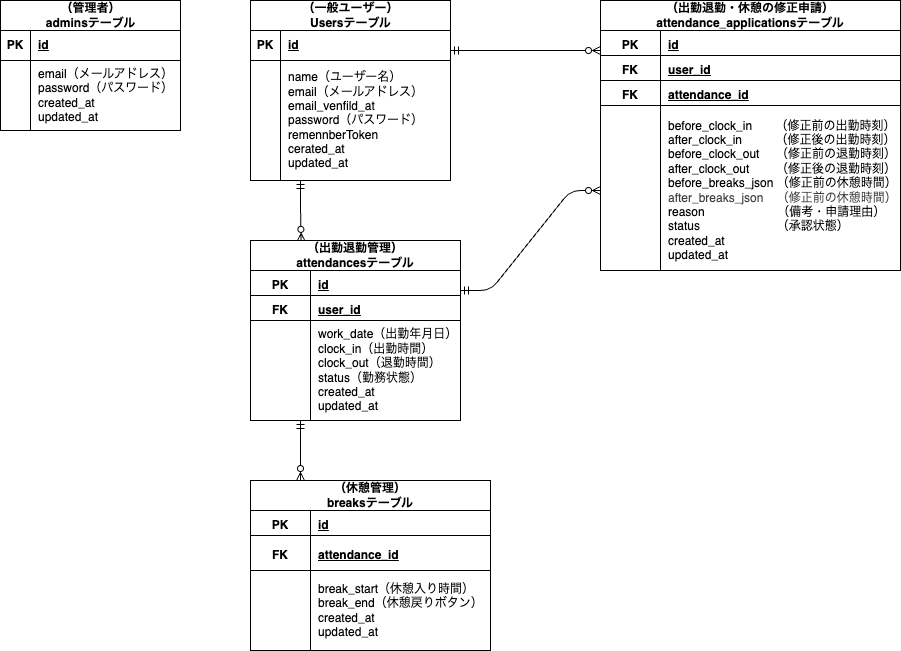

The diagram above was exported from draw.io. Its source (the exported page's mxGraphModel, read from the mxfile embedded in the PNG):
<mxGraphModel dx="589" dy="370" grid="1" gridSize="10" guides="1" tooltips="1" connect="1" arrows="1" fold="1" page="1" pageScale="1" pageWidth="3200" pageHeight="2000" math="0" shadow="0">
  <root>
    <mxCell id="0" />
    <mxCell id="1" parent="0" />
    <mxCell id="2" value="（一般ユーザー）&lt;div&gt;Usersテーブル&lt;/div&gt;" style="shape=table;startSize=30;container=1;collapsible=1;childLayout=tableLayout;fixedRows=1;rowLines=0;fontStyle=1;align=center;resizeLast=1;html=1;strokeWidth=1;swimlaneLine=1;strokeColor=default;" parent="1" vertex="1">
      <mxGeometry x="310" y="40" width="200" height="180" as="geometry">
        <mxRectangle x="310" y="80" width="120" height="30" as="alternateBounds" />
      </mxGeometry>
    </mxCell>
    <mxCell id="3" value="" style="shape=tableRow;horizontal=0;startSize=0;swimlaneHead=0;swimlaneBody=0;fillColor=none;collapsible=0;dropTarget=0;points=[[0,0.5],[1,0.5]];portConstraint=eastwest;top=0;left=0;right=0;bottom=1;" parent="2" vertex="1">
      <mxGeometry y="30" width="200" height="30" as="geometry" />
    </mxCell>
    <mxCell id="4" value="PK" style="shape=partialRectangle;connectable=0;fillColor=none;top=0;left=0;bottom=0;right=0;fontStyle=1;overflow=hidden;whiteSpace=wrap;html=1;" parent="3" vertex="1">
      <mxGeometry width="30" height="30" as="geometry">
        <mxRectangle width="30" height="30" as="alternateBounds" />
      </mxGeometry>
    </mxCell>
    <mxCell id="5" value="id" style="shape=partialRectangle;connectable=0;fillColor=none;top=0;left=0;bottom=0;right=0;align=left;spacingLeft=6;fontStyle=5;overflow=hidden;whiteSpace=wrap;html=1;" parent="3" vertex="1">
      <mxGeometry x="30" width="170" height="30" as="geometry">
        <mxRectangle width="170" height="30" as="alternateBounds" />
      </mxGeometry>
    </mxCell>
    <mxCell id="6" value="" style="shape=tableRow;horizontal=0;startSize=0;swimlaneHead=0;swimlaneBody=0;fillColor=none;collapsible=0;dropTarget=0;points=[[0,0.5],[1,0.5]];portConstraint=eastwest;top=0;left=0;right=0;bottom=0;" parent="2" vertex="1">
      <mxGeometry y="60" width="200" height="120" as="geometry" />
    </mxCell>
    <mxCell id="7" value="" style="shape=partialRectangle;connectable=0;fillColor=none;top=0;left=0;bottom=0;right=0;editable=1;overflow=hidden;whiteSpace=wrap;html=1;" parent="6" vertex="1">
      <mxGeometry width="30" height="120" as="geometry">
        <mxRectangle width="30" height="120" as="alternateBounds" />
      </mxGeometry>
    </mxCell>
    <mxCell id="8" value="name（ユーザー名）&lt;div&gt;email（メールアドレス）&lt;/div&gt;&lt;div&gt;email_venfild_at&lt;/div&gt;&lt;div&gt;password（パスワード）&lt;/div&gt;&lt;div&gt;remennberToken&lt;/div&gt;&lt;div&gt;cerated_at&lt;/div&gt;&lt;div&gt;updated_at&lt;/div&gt;" style="shape=partialRectangle;connectable=0;fillColor=none;top=0;left=0;bottom=0;right=0;align=left;spacingLeft=6;overflow=hidden;whiteSpace=wrap;html=1;" parent="6" vertex="1">
      <mxGeometry x="30" width="170" height="120" as="geometry">
        <mxRectangle width="170" height="120" as="alternateBounds" />
      </mxGeometry>
    </mxCell>
    <mxCell id="20" value="（管理者）&lt;br&gt;adminsテーブル" style="shape=table;startSize=30;container=1;collapsible=1;childLayout=tableLayout;fixedRows=1;rowLines=0;fontStyle=1;align=center;resizeLast=1;html=1;" vertex="1" parent="1">
      <mxGeometry x="60" y="40" width="180" height="130" as="geometry" />
    </mxCell>
    <mxCell id="21" value="" style="shape=tableRow;horizontal=0;startSize=0;swimlaneHead=0;swimlaneBody=0;fillColor=none;collapsible=0;dropTarget=0;points=[[0,0.5],[1,0.5]];portConstraint=eastwest;top=0;left=0;right=0;bottom=1;" vertex="1" parent="20">
      <mxGeometry y="30" width="180" height="30" as="geometry" />
    </mxCell>
    <mxCell id="22" value="PK" style="shape=partialRectangle;connectable=0;fillColor=none;top=0;left=0;bottom=0;right=0;fontStyle=1;overflow=hidden;whiteSpace=wrap;html=1;" vertex="1" parent="21">
      <mxGeometry width="30" height="30" as="geometry">
        <mxRectangle width="30" height="30" as="alternateBounds" />
      </mxGeometry>
    </mxCell>
    <mxCell id="23" value="id" style="shape=partialRectangle;connectable=0;fillColor=none;top=0;left=0;bottom=0;right=0;align=left;spacingLeft=6;fontStyle=5;overflow=hidden;whiteSpace=wrap;html=1;" vertex="1" parent="21">
      <mxGeometry x="30" width="150" height="30" as="geometry">
        <mxRectangle width="150" height="30" as="alternateBounds" />
      </mxGeometry>
    </mxCell>
    <mxCell id="24" value="" style="shape=tableRow;horizontal=0;startSize=0;swimlaneHead=0;swimlaneBody=0;fillColor=none;collapsible=0;dropTarget=0;points=[[0,0.5],[1,0.5]];portConstraint=eastwest;top=0;left=0;right=0;bottom=0;" vertex="1" parent="20">
      <mxGeometry y="60" width="180" height="70" as="geometry" />
    </mxCell>
    <mxCell id="25" value="" style="shape=partialRectangle;connectable=0;fillColor=none;top=0;left=0;bottom=0;right=0;editable=1;overflow=hidden;whiteSpace=wrap;html=1;" vertex="1" parent="24">
      <mxGeometry width="30" height="70" as="geometry">
        <mxRectangle width="30" height="70" as="alternateBounds" />
      </mxGeometry>
    </mxCell>
    <mxCell id="26" value="email（メールアドレス）&lt;div&gt;password（パスワード）&lt;/div&gt;&lt;div&gt;created_at&lt;/div&gt;&lt;div&gt;updated_at&lt;/div&gt;" style="shape=partialRectangle;connectable=0;fillColor=none;top=0;left=0;bottom=0;right=0;align=left;spacingLeft=6;overflow=hidden;whiteSpace=wrap;html=1;" vertex="1" parent="24">
      <mxGeometry x="30" width="150" height="70" as="geometry">
        <mxRectangle width="150" height="70" as="alternateBounds" />
      </mxGeometry>
    </mxCell>
    <mxCell id="33" value="" style="fontSize=12;html=1;endArrow=ERzeroToMany;startArrow=ERmandOne;entryX=0.241;entryY=0.005;entryDx=0;entryDy=0;entryPerimeter=0;" edge="1" parent="1" target="37">
      <mxGeometry width="100" height="100" relative="1" as="geometry">
        <mxPoint x="360" y="220" as="sourcePoint" />
        <mxPoint x="360" y="278.8" as="targetPoint" />
        <Array as="points">
          <mxPoint x="360" y="249.64" />
        </Array>
      </mxGeometry>
    </mxCell>
    <mxCell id="37" value="（出勤退勤管理）&lt;div&gt;attendancesテーブル&lt;/div&gt;" style="shape=table;startSize=30;container=1;collapsible=1;childLayout=tableLayout;fixedRows=1;rowLines=0;fontStyle=1;align=center;resizeLast=1;html=1;whiteSpace=wrap;" vertex="1" parent="1">
      <mxGeometry x="310" y="280" width="210" height="180" as="geometry">
        <mxRectangle x="280" y="280" width="150" height="30" as="alternateBounds" />
      </mxGeometry>
    </mxCell>
    <mxCell id="38" value="" style="shape=tableRow;horizontal=0;startSize=0;swimlaneHead=0;swimlaneBody=0;fillColor=none;collapsible=0;dropTarget=0;points=[[0,0.5],[1,0.5]];portConstraint=eastwest;top=0;left=0;right=0;bottom=0;html=1;strokeColor=default;swimlaneLine=1;" vertex="1" parent="37">
      <mxGeometry y="30" width="210" height="30" as="geometry" />
    </mxCell>
    <mxCell id="39" value="PK" style="shape=partialRectangle;connectable=0;fillColor=none;top=0;left=0;bottom=0;right=0;fontStyle=1;overflow=hidden;html=1;whiteSpace=wrap;" vertex="1" parent="38">
      <mxGeometry width="60" height="30" as="geometry">
        <mxRectangle width="60" height="30" as="alternateBounds" />
      </mxGeometry>
    </mxCell>
    <mxCell id="40" value="id" style="shape=partialRectangle;connectable=0;fillColor=none;top=0;left=0;bottom=0;right=0;align=left;spacingLeft=6;fontStyle=5;overflow=hidden;html=1;whiteSpace=wrap;" vertex="1" parent="38">
      <mxGeometry x="60" width="150" height="30" as="geometry">
        <mxRectangle width="150" height="30" as="alternateBounds" />
      </mxGeometry>
    </mxCell>
    <mxCell id="41" value="" style="shape=tableRow;horizontal=0;startSize=0;swimlaneHead=0;swimlaneBody=0;fillColor=none;collapsible=0;dropTarget=0;points=[[0,0.5],[1,0.5]];portConstraint=eastwest;top=0;left=0;right=0;bottom=1;html=1;strokeColor=default;" vertex="1" parent="37">
      <mxGeometry y="60" width="210" height="20" as="geometry" />
    </mxCell>
    <mxCell id="42" value="FK" style="shape=partialRectangle;connectable=0;fillColor=none;top=0;left=0;bottom=0;right=0;fontStyle=1;overflow=hidden;html=1;whiteSpace=wrap;" vertex="1" parent="41">
      <mxGeometry width="60" height="20" as="geometry">
        <mxRectangle width="60" height="20" as="alternateBounds" />
      </mxGeometry>
    </mxCell>
    <mxCell id="43" value="user_id" style="shape=partialRectangle;connectable=0;fillColor=none;top=0;left=0;bottom=0;right=0;align=left;spacingLeft=6;fontStyle=5;overflow=hidden;html=1;whiteSpace=wrap;" vertex="1" parent="41">
      <mxGeometry x="60" width="150" height="20" as="geometry">
        <mxRectangle width="150" height="20" as="alternateBounds" />
      </mxGeometry>
    </mxCell>
    <mxCell id="44" value="" style="shape=tableRow;horizontal=0;startSize=0;swimlaneHead=0;swimlaneBody=0;fillColor=none;collapsible=0;dropTarget=0;points=[[0,0.5],[1,0.5]];portConstraint=eastwest;top=0;left=0;right=0;bottom=0;html=1;" vertex="1" parent="37">
      <mxGeometry y="80" width="210" height="100" as="geometry" />
    </mxCell>
    <mxCell id="45" value="" style="shape=partialRectangle;connectable=0;fillColor=none;top=0;left=0;bottom=0;right=0;editable=1;overflow=hidden;html=1;whiteSpace=wrap;" vertex="1" parent="44">
      <mxGeometry width="60" height="100" as="geometry">
        <mxRectangle width="60" height="100" as="alternateBounds" />
      </mxGeometry>
    </mxCell>
    <mxCell id="46" value="work_date（出勤年月日）&lt;div&gt;clock_in（出勤時間）&lt;/div&gt;&lt;div&gt;clock_out（退勤時間）&lt;/div&gt;&lt;div&gt;status（勤務状態）&lt;/div&gt;&lt;div&gt;created_at&lt;/div&gt;&lt;div&gt;updated_at&lt;/div&gt;" style="shape=partialRectangle;connectable=0;fillColor=none;top=0;left=0;bottom=0;right=0;align=left;spacingLeft=6;overflow=hidden;html=1;whiteSpace=wrap;" vertex="1" parent="44">
      <mxGeometry x="60" width="150" height="100" as="geometry">
        <mxRectangle width="150" height="100" as="alternateBounds" />
      </mxGeometry>
    </mxCell>
    <mxCell id="50" value="" style="line;strokeWidth=1;rotatable=0;dashed=0;labelPosition=right;align=left;verticalAlign=middle;spacingTop=0;spacingLeft=6;points=[];portConstraint=eastwest;" vertex="1" parent="1">
      <mxGeometry x="310" y="330" width="210" height="10" as="geometry" />
    </mxCell>
    <mxCell id="51" value="" style="fontSize=12;html=1;endArrow=ERzeroToMany;startArrow=ERmandOne;" edge="1" parent="1">
      <mxGeometry width="100" height="100" relative="1" as="geometry">
        <mxPoint x="360" y="460" as="sourcePoint" />
        <mxPoint x="360" y="520" as="targetPoint" />
      </mxGeometry>
    </mxCell>
    <mxCell id="54" value="（休憩管理）&lt;div&gt;breaksテーブル&lt;/div&gt;" style="shape=table;startSize=30;container=1;collapsible=1;childLayout=tableLayout;fixedRows=1;rowLines=0;fontStyle=1;align=center;resizeLast=1;html=1;whiteSpace=wrap;" vertex="1" parent="1">
      <mxGeometry x="310" y="520" width="240" height="170" as="geometry" />
    </mxCell>
    <mxCell id="55" value="" style="shape=tableRow;horizontal=0;startSize=0;swimlaneHead=0;swimlaneBody=0;fillColor=none;collapsible=0;dropTarget=0;points=[[0,0.5],[1,0.5]];portConstraint=eastwest;top=0;left=0;right=0;bottom=0;html=1;" vertex="1" parent="54">
      <mxGeometry y="30" width="240" height="30" as="geometry" />
    </mxCell>
    <mxCell id="56" value="PK" style="shape=partialRectangle;connectable=0;fillColor=none;top=0;left=0;bottom=0;right=0;fontStyle=1;overflow=hidden;html=1;whiteSpace=wrap;" vertex="1" parent="55">
      <mxGeometry width="60" height="30" as="geometry">
        <mxRectangle width="60" height="30" as="alternateBounds" />
      </mxGeometry>
    </mxCell>
    <mxCell id="57" value="id" style="shape=partialRectangle;connectable=0;fillColor=none;top=0;left=0;bottom=0;right=0;align=left;spacingLeft=6;fontStyle=5;overflow=hidden;html=1;whiteSpace=wrap;" vertex="1" parent="55">
      <mxGeometry x="60" width="180" height="30" as="geometry">
        <mxRectangle width="180" height="30" as="alternateBounds" />
      </mxGeometry>
    </mxCell>
    <mxCell id="58" value="" style="shape=tableRow;horizontal=0;startSize=0;swimlaneHead=0;swimlaneBody=0;fillColor=none;collapsible=0;dropTarget=0;points=[[0,0.5],[1,0.5]];portConstraint=eastwest;top=0;left=0;right=0;bottom=1;html=1;" vertex="1" parent="54">
      <mxGeometry y="60" width="240" height="30" as="geometry" />
    </mxCell>
    <mxCell id="59" value="FK" style="shape=partialRectangle;connectable=0;fillColor=none;top=0;left=0;bottom=0;right=0;fontStyle=1;overflow=hidden;html=1;whiteSpace=wrap;" vertex="1" parent="58">
      <mxGeometry width="60" height="30" as="geometry">
        <mxRectangle width="60" height="30" as="alternateBounds" />
      </mxGeometry>
    </mxCell>
    <mxCell id="60" value="attendance_id" style="shape=partialRectangle;connectable=0;fillColor=none;top=0;left=0;bottom=0;right=0;align=left;spacingLeft=6;fontStyle=5;overflow=hidden;html=1;whiteSpace=wrap;" vertex="1" parent="58">
      <mxGeometry x="60" width="180" height="30" as="geometry">
        <mxRectangle width="180" height="30" as="alternateBounds" />
      </mxGeometry>
    </mxCell>
    <mxCell id="61" value="" style="shape=tableRow;horizontal=0;startSize=0;swimlaneHead=0;swimlaneBody=0;fillColor=none;collapsible=0;dropTarget=0;points=[[0,0.5],[1,0.5]];portConstraint=eastwest;top=0;left=0;right=0;bottom=0;html=1;" vertex="1" parent="54">
      <mxGeometry y="90" width="240" height="80" as="geometry" />
    </mxCell>
    <mxCell id="62" value="" style="shape=partialRectangle;connectable=0;fillColor=none;top=0;left=0;bottom=0;right=0;editable=1;overflow=hidden;html=1;whiteSpace=wrap;" vertex="1" parent="61">
      <mxGeometry width="60" height="80" as="geometry">
        <mxRectangle width="60" height="80" as="alternateBounds" />
      </mxGeometry>
    </mxCell>
    <mxCell id="63" value="break_start（休憩入り時間）&lt;div&gt;break_end（休憩戻りボタン）&lt;/div&gt;&lt;div&gt;created_at&lt;/div&gt;&lt;div&gt;updated_at&lt;/div&gt;" style="shape=partialRectangle;connectable=0;fillColor=none;top=0;left=0;bottom=0;right=0;align=left;spacingLeft=6;overflow=hidden;html=1;whiteSpace=wrap;" vertex="1" parent="61">
      <mxGeometry x="60" width="180" height="80" as="geometry">
        <mxRectangle width="180" height="80" as="alternateBounds" />
      </mxGeometry>
    </mxCell>
    <mxCell id="67" value="" style="line;strokeWidth=1;rotatable=0;dashed=0;labelPosition=right;align=left;verticalAlign=middle;spacingTop=0;spacingLeft=6;points=[];portConstraint=eastwest;" vertex="1" parent="1">
      <mxGeometry x="310" y="570" width="240" height="10" as="geometry" />
    </mxCell>
    <mxCell id="68" value="（出勤退勤・休憩の修正申請）attendance_applicationsテーブル" style="shape=table;startSize=30;container=1;collapsible=1;childLayout=tableLayout;fixedRows=1;rowLines=0;fontStyle=1;align=center;resizeLast=1;html=1;whiteSpace=wrap;" vertex="1" parent="1">
      <mxGeometry x="660" y="40" width="300" height="270" as="geometry" />
    </mxCell>
    <mxCell id="69" value="" style="shape=tableRow;horizontal=0;startSize=0;swimlaneHead=0;swimlaneBody=0;fillColor=none;collapsible=0;dropTarget=0;points=[[0,0.5],[1,0.5]];portConstraint=eastwest;top=0;left=0;right=0;bottom=0;html=1;" vertex="1" parent="68">
      <mxGeometry y="30" width="300" height="30" as="geometry" />
    </mxCell>
    <mxCell id="70" value="PK" style="shape=partialRectangle;connectable=0;fillColor=none;top=0;left=0;bottom=0;right=0;fontStyle=1;overflow=hidden;html=1;whiteSpace=wrap;" vertex="1" parent="69">
      <mxGeometry width="60" height="30" as="geometry">
        <mxRectangle width="60" height="30" as="alternateBounds" />
      </mxGeometry>
    </mxCell>
    <mxCell id="71" value="id" style="shape=partialRectangle;connectable=0;fillColor=none;top=0;left=0;bottom=0;right=0;align=left;spacingLeft=6;fontStyle=5;overflow=hidden;html=1;whiteSpace=wrap;" vertex="1" parent="69">
      <mxGeometry x="60" width="240" height="30" as="geometry">
        <mxRectangle width="240" height="30" as="alternateBounds" />
      </mxGeometry>
    </mxCell>
    <mxCell id="72" value="" style="shape=tableRow;horizontal=0;startSize=0;swimlaneHead=0;swimlaneBody=0;fillColor=none;collapsible=0;dropTarget=0;points=[[0,0.5],[1,0.5]];portConstraint=eastwest;top=0;left=0;right=0;bottom=1;html=1;" vertex="1" parent="68">
      <mxGeometry y="60" width="300" height="20" as="geometry" />
    </mxCell>
    <mxCell id="73" value="FK" style="shape=partialRectangle;connectable=0;fillColor=none;top=0;left=0;bottom=0;right=0;fontStyle=1;overflow=hidden;html=1;whiteSpace=wrap;" vertex="1" parent="72">
      <mxGeometry width="60" height="20" as="geometry">
        <mxRectangle width="60" height="20" as="alternateBounds" />
      </mxGeometry>
    </mxCell>
    <mxCell id="74" value="user_id" style="shape=partialRectangle;connectable=0;fillColor=none;top=0;left=0;bottom=0;right=0;align=left;spacingLeft=6;fontStyle=5;overflow=hidden;html=1;whiteSpace=wrap;" vertex="1" parent="72">
      <mxGeometry x="60" width="240" height="20" as="geometry">
        <mxRectangle width="240" height="20" as="alternateBounds" />
      </mxGeometry>
    </mxCell>
    <mxCell id="75" value="" style="shape=tableRow;horizontal=0;startSize=0;swimlaneHead=0;swimlaneBody=0;fillColor=none;collapsible=0;dropTarget=0;points=[[0,0.5],[1,0.5]];portConstraint=eastwest;top=0;left=0;right=0;bottom=0;html=1;" vertex="1" parent="68">
      <mxGeometry y="80" width="300" height="30" as="geometry" />
    </mxCell>
    <mxCell id="76" value="&lt;span&gt;FK&lt;/span&gt;" style="shape=partialRectangle;connectable=0;fillColor=none;top=0;left=0;bottom=0;right=0;editable=1;overflow=hidden;html=1;whiteSpace=wrap;fontStyle=1" vertex="1" parent="75">
      <mxGeometry width="60" height="30" as="geometry">
        <mxRectangle width="60" height="30" as="alternateBounds" />
      </mxGeometry>
    </mxCell>
    <mxCell id="77" value="&lt;span&gt;attendance_id&lt;/span&gt;" style="shape=partialRectangle;connectable=0;fillColor=none;top=0;left=0;bottom=0;right=0;align=left;spacingLeft=6;overflow=hidden;html=1;whiteSpace=wrap;fontStyle=5" vertex="1" parent="75">
      <mxGeometry x="60" width="240" height="30" as="geometry">
        <mxRectangle width="240" height="30" as="alternateBounds" />
      </mxGeometry>
    </mxCell>
    <mxCell id="78" value="" style="shape=tableRow;horizontal=0;startSize=0;swimlaneHead=0;swimlaneBody=0;fillColor=none;collapsible=0;dropTarget=0;points=[[0,0.5],[1,0.5]];portConstraint=eastwest;top=0;left=0;right=0;bottom=0;html=1;" vertex="1" parent="68">
      <mxGeometry y="110" width="300" height="160" as="geometry" />
    </mxCell>
    <mxCell id="79" value="" style="shape=partialRectangle;connectable=0;fillColor=none;top=0;left=0;bottom=0;right=0;editable=1;overflow=hidden;html=1;whiteSpace=wrap;" vertex="1" parent="78">
      <mxGeometry width="60" height="160" as="geometry">
        <mxRectangle width="60" height="160" as="alternateBounds" />
      </mxGeometry>
    </mxCell>
    <mxCell id="80" value="before_clock_in&amp;nbsp; &amp;nbsp; &amp;nbsp; &amp;nbsp;（修正前の出勤時刻）&lt;div&gt;after_clock_in&amp;nbsp; &amp;nbsp; &amp;nbsp; &amp;nbsp; &amp;nbsp; （修正後の出勤時刻）&lt;/div&gt;&lt;div&gt;&lt;span style=&quot;color: rgb(0, 0, 0);&quot;&gt;before_clock_out&amp;nbsp; &amp;nbsp; &amp;nbsp;（修正前の退勤時刻）&lt;/span&gt;&lt;div&gt;after_clock_out&amp;nbsp; &amp;nbsp; &amp;nbsp; &amp;nbsp; （修正後の退勤時刻）&lt;/div&gt;&lt;div&gt;before_breaks_json （修正前の休憩時間）&lt;/div&gt;&lt;div&gt;&lt;span style=&quot;color: rgb(63, 63, 63);&quot;&gt;after_breaks_json&amp;nbsp; &amp;nbsp; （修正前の休憩時間）&lt;/span&gt;&lt;/div&gt;&lt;div&gt;reason&amp;nbsp; &amp;nbsp; &amp;nbsp; &amp;nbsp; &amp;nbsp; &amp;nbsp; &amp;nbsp; &amp;nbsp; &amp;nbsp; &amp;nbsp; 　（備考・申請理由）&lt;/div&gt;&lt;/div&gt;&lt;div&gt;status&amp;nbsp; &amp;nbsp; &amp;nbsp; &amp;nbsp; &amp;nbsp; &amp;nbsp; &amp;nbsp; &amp;nbsp; &amp;nbsp; &amp;nbsp; &amp;nbsp; &amp;nbsp;（承認状態）&lt;/div&gt;&lt;div&gt;created_at&lt;/div&gt;&lt;div&gt;updated_at&lt;/div&gt;" style="shape=partialRectangle;connectable=0;fillColor=none;top=0;left=0;bottom=0;right=0;align=left;spacingLeft=6;overflow=hidden;html=1;whiteSpace=wrap;" vertex="1" parent="78">
      <mxGeometry x="60" width="240" height="160" as="geometry">
        <mxRectangle width="240" height="160" as="alternateBounds" />
      </mxGeometry>
    </mxCell>
    <mxCell id="81" value="" style="line;strokeWidth=1;rotatable=0;dashed=0;labelPosition=right;align=left;verticalAlign=middle;spacingTop=0;spacingLeft=6;points=[];portConstraint=eastwest;" vertex="1" parent="1">
      <mxGeometry x="660" y="90" width="300" height="10" as="geometry" />
    </mxCell>
    <mxCell id="84" value="" style="line;strokeWidth=1;rotatable=0;dashed=0;labelPosition=right;align=left;verticalAlign=middle;spacingTop=0;spacingLeft=6;points=[];portConstraint=eastwest;" vertex="1" parent="1">
      <mxGeometry x="660" y="140" width="300" height="10" as="geometry" />
    </mxCell>
    <mxCell id="85" value="" style="fontSize=12;html=1;endArrow=ERzeroToMany;startArrow=ERmandOne;" edge="1" parent="1">
      <mxGeometry width="100" height="100" relative="1" as="geometry">
        <mxPoint x="510" y="90" as="sourcePoint" />
        <mxPoint x="660" y="90" as="targetPoint" />
      </mxGeometry>
    </mxCell>
    <mxCell id="86" value="" style="edgeStyle=entityRelationEdgeStyle;fontSize=12;html=1;endArrow=ERzeroToMany;startArrow=ERmandOne;entryX=0;entryY=0.5;entryDx=0;entryDy=0;" edge="1" parent="1" target="78">
      <mxGeometry width="100" height="100" relative="1" as="geometry">
        <mxPoint x="520" y="330" as="sourcePoint" />
        <mxPoint x="620" y="230" as="targetPoint" />
        <Array as="points">
          <mxPoint x="610" y="290" />
        </Array>
      </mxGeometry>
    </mxCell>
  </root>
</mxGraphModel>